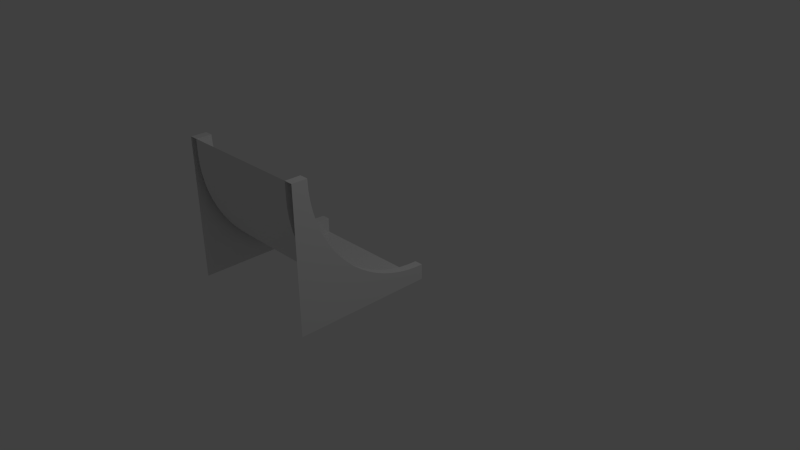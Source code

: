 # Source: Ramp.blend  (saved by Blender 2.76.0; exported with 4.5.12 LTS)
import bpy
from mathutils import Matrix  # noqa: F401  (used for matrix-valued properties, if any)

bpy.ops.wm.read_factory_settings(use_empty=True)
scene = bpy.context.scene
scene.name = 'Scene'

# ---- collections
col_collection_1 = bpy.data.collections.new('Collection 1'); scene.collection.children.link(col_collection_1)

# ---- materials (node trees are filled in below, after node groups)
mat_material_002 = bpy.data.materials.new('Material.002')
mat_material_002.alpha_threshold = 0.0
mat_material_002.use_transparent_shadow = False
mat_material_002.roughness = 0.5
mat_material_002.line_color = (0.0, 0.0, 0.0, 1.0)

# ---- material node trees

# ---- world
world_world = bpy.data.worlds.new('World'); scene.world = world_world
world_world.color = (0.05088, 0.05088, 0.05088)
world_world.use_sun_shadow = False
world_world.sun_shadow_jitter_overblur = 0.0
world_world.cycles.sampling_method = 'MANUAL'
world_world.cycles.sample_map_resolution = 256

# ---- cameras
cam_camera = bpy.data.cameras.new('Camera')
cam_camera.clip_end = 100.0
cam_camera.lens = 35.0
cam_camera.sensor_width = 32.0
cam_camera.sensor_height = 18.0
cam_camera.ortho_scale = 7.314
cam_camera.dof.focus_distance = 0.0
cam_camera.dof.aperture_fstop = 128.0

# ---- lights
light_lamp = bpy.data.lights.new('Lamp', 'POINT')
light_lamp.transmission_factor = 0.0
light_lamp.cutoff_distance = 30.0
light_lamp.energy = 100.0
light_lamp.shadow_buffer_clip_start = 1.001
light_lamp.shadow_soft_size = 0.1
light_lamp.shadow_maximum_resolution = 0.006
light_lamp.use_absolute_resolution = True
light_lamp.cycles.use_multiple_importance_sampling = False

# ---- meshes
me_cube_002 = bpy.data.meshes.new('Cube.002')
me_cube_002.from_pydata([(0.8353, -0.677, -0.6761), (-0.8353, -0.677, -0.6761), (0.9466, -0.677, -0.6761), (-0.9466, -0.677, -0.6761), (0.8353, 1.154, -0.6761), (-0.8353, 1.154, -0.6761), (0.9466, 1.154, -0.6761), (-0.9466, 1.154, -0.6761), (0.8353, -0.677, 1.153), (-0.8353, -0.677, 1.153), (0.9466, -0.677, 1.152), (-0.9466, -0.677, 1.152), (0.8353, -0.477, 1.153), (0.9466, -0.477, 1.152), (0.8353, 1.154, -0.4761), (0.9466, 1.154, -0.4761), (0.8353, -0.477, -0.4761), (0.9466, -0.477, -0.4784), (-0.8353, -0.477, 1.153), (-0.9466, -0.477, 1.152), (-0.8353, 1.154, -0.4761), (-0.9466, 1.154, -0.4761), (-0.8353, -0.477, -0.4761), (-0.9466, -0.477, -0.4761)], [], [(11, 9, 18, 19), (8, 10, 13, 12), (6, 4, 14, 15), (5, 1, 0, 4), (0, 8, 12, 16, 14, 4), (1, 9, 8, 0), (10, 2, 6, 15, 17, 13), (15, 14, 16, 17), (17, 16, 12, 13), (5, 7, 21, 20), (22, 20, 21, 23), (22, 23, 19, 18), (11, 19, 23, 21, 7, 3), (1, 5, 20, 22, 18, 9)])
me_cube_002.materials.append(mat_material_002)
me_cube_002.use_remesh_preserve_volume = False
me_cube_002.use_remesh_preserve_attributes = False
me_cube_002.use_mirror_vertex_groups = False
me_cube_002.update()

# ---- objects
ob_lamp = bpy.data.objects.new('Lamp', light_lamp)
ob_camera = bpy.data.objects.new('Camera', cam_camera)
ob_cube_001 = bpy.data.objects.new('Cube.001', me_cube_002)

# ---- transforms, parenting, visibility, modifiers, constraints
ob_lamp.location = (4.076, 1.005, 5.904)
ob_lamp.rotation_euler = (0.6503, 0.05522, 1.866)
ob_lamp.lock_rotations_4d = False
ob_lamp.empty_display_type = 'ARROWS'
ob_lamp.color = (0.0, 0.0, 0.0, 0.0)
ob_lamp.lineart.crease_threshold = 0.0
ob_camera.location = (7.481, -6.508, 5.344)
ob_camera.rotation_euler = (1.109, 0.01082, 0.8149)
ob_camera.lock_rotations_4d = False
ob_camera.empty_display_type = 'ARROWS'
ob_camera.color = (0.0, 0.0, 0.0, 0.0)
ob_camera.display_type = 'WIRE'
ob_camera.lineart.crease_threshold = 0.0
ob_cube_001.location = (-0.06267, -1.156, 0.6761)
ob_cube_001.lock_rotations_4d = False
ob_cube_001.empty_display_type = 'ARROWS'
ob_cube_001.lineart.crease_threshold = 0.0
_vg = ob_cube_001.vertex_groups.new(name='Group.001')
_vg.add([0, 1, 16, 17, 22, 23], 1.0, 'REPLACE')
_m = ob_cube_001.modifiers.new('Bevel.001', 'BEVEL')
_m.width = 1.654
_m.width_pct = 1.654
_m.segments = 20
_m.limit_method = 'VGROUP'
_m.vertex_group = 'Group.001'
_m.use_clamp_overlap = False
_m.spread = 0.0

# ---- collection membership
col_collection_1.objects.link(ob_lamp)
col_collection_1.objects.link(ob_camera)
col_collection_1.objects.link(ob_cube_001)

# ---- scene / render settings (as saved in the file)
scene.camera = ob_camera
scene.frame_start = 1; scene.frame_end = 250; scene.frame_set(1)
scene.render.engine = 'BLENDER_EEVEE_NEXT'
scene.render.resolution_percentage = 50
scene.render.dither_intensity = 0.0
scene.cycles.use_denoising = False
scene.cycles.samples = 10
scene.cycles.sampling_pattern = 'TABULATED_SOBOL'
scene.cycles.light_sampling_threshold = 0.0
scene.cycles.use_adaptive_sampling = False
scene.cycles.use_light_tree = False
scene.cycles.blur_glossy = 0.0
scene.cycles.pixel_filter_type = 'GAUSSIAN'
scene.cycles.sample_clamp_indirect = 0.0
scene.view_settings.view_transform = 'Standard'
bpy.context.view_layer.update()
